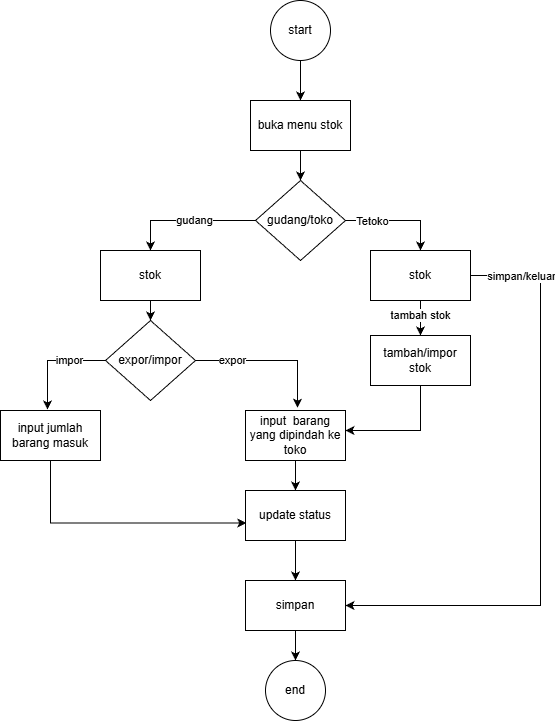

The diagram above was exported from draw.io. Its source (the exported page's mxGraphModel, read from the mxfile embedded in the PNG):
<mxGraphModel dx="799" dy="655" grid="1" gridSize="10" guides="1" tooltips="1" connect="1" arrows="1" fold="1" page="1" pageScale="1" pageWidth="827" pageHeight="1169" math="0" shadow="0">
  <root>
    <mxCell id="0" />
    <mxCell id="1" parent="0" />
    <mxCell id="mvTbcQy0bHICaubYwB7t-31" edge="1" parent="1" source="mvTbcQy0bHICaubYwB7t-1" style="edgeStyle=orthogonalEdgeStyle;rounded=0;orthogonalLoop=1;jettySize=auto;html=1;entryX=0.5;entryY=0;entryDx=0;entryDy=0;" target="mvTbcQy0bHICaubYwB7t-2">
      <mxGeometry relative="1" as="geometry" />
    </mxCell>
    <mxCell id="mvTbcQy0bHICaubYwB7t-1" parent="1" style="ellipse;whiteSpace=wrap;html=1;aspect=fixed;" value="start" vertex="1">
      <mxGeometry height="60" width="60" x="370" y="60" as="geometry" />
    </mxCell>
    <mxCell id="mvTbcQy0bHICaubYwB7t-30" edge="1" parent="1" source="mvTbcQy0bHICaubYwB7t-2" style="edgeStyle=orthogonalEdgeStyle;rounded=0;orthogonalLoop=1;jettySize=auto;html=1;entryX=0.5;entryY=0;entryDx=0;entryDy=0;" target="mvTbcQy0bHICaubYwB7t-3">
      <mxGeometry relative="1" as="geometry" />
    </mxCell>
    <mxCell id="mvTbcQy0bHICaubYwB7t-2" parent="1" style="rounded=0;whiteSpace=wrap;html=1;" value="buka menu stok" vertex="1">
      <mxGeometry height="50" width="100" x="350" y="160" as="geometry" />
    </mxCell>
    <mxCell id="mvTbcQy0bHICaubYwB7t-27" edge="1" parent="1" source="mvTbcQy0bHICaubYwB7t-3" style="edgeStyle=orthogonalEdgeStyle;rounded=0;orthogonalLoop=1;jettySize=auto;html=1;entryX=0.5;entryY=0;entryDx=0;entryDy=0;" target="mvTbcQy0bHICaubYwB7t-9">
      <mxGeometry relative="1" as="geometry">
        <mxPoint x="520" y="280" as="targetPoint" />
      </mxGeometry>
    </mxCell>
    <mxCell id="SwxCToqyBdg4iAzhShhJ-2" connectable="0" parent="mvTbcQy0bHICaubYwB7t-27" style="edgeLabel;html=1;align=center;verticalAlign=middle;resizable=0;points=[];" value="Tetoko" vertex="1">
      <mxGeometry relative="1" x="-0.4996" as="geometry">
        <mxPoint as="offset" />
      </mxGeometry>
    </mxCell>
    <mxCell id="mvTbcQy0bHICaubYwB7t-28" edge="1" parent="1" source="mvTbcQy0bHICaubYwB7t-3" style="edgeStyle=orthogonalEdgeStyle;rounded=0;orthogonalLoop=1;jettySize=auto;html=1;entryX=0.5;entryY=0;entryDx=0;entryDy=0;" target="mvTbcQy0bHICaubYwB7t-4">
      <mxGeometry relative="1" as="geometry">
        <mxPoint x="230" y="280" as="targetPoint" />
      </mxGeometry>
    </mxCell>
    <mxCell id="SwxCToqyBdg4iAzhShhJ-1" connectable="0" parent="mvTbcQy0bHICaubYwB7t-28" style="edgeLabel;html=1;align=center;verticalAlign=middle;resizable=0;points=[];" value="gudang" vertex="1">
      <mxGeometry relative="1" x="-0.0834" y="-1" as="geometry">
        <mxPoint as="offset" />
      </mxGeometry>
    </mxCell>
    <mxCell id="mvTbcQy0bHICaubYwB7t-3" parent="1" style="rhombus;whiteSpace=wrap;html=1;" value="gudang/toko" vertex="1">
      <mxGeometry height="80" width="90" x="355" y="240" as="geometry" />
    </mxCell>
    <mxCell id="mvTbcQy0bHICaubYwB7t-26" edge="1" parent="1" source="mvTbcQy0bHICaubYwB7t-4" style="edgeStyle=orthogonalEdgeStyle;rounded=0;orthogonalLoop=1;jettySize=auto;html=1;entryX=0.5;entryY=0;entryDx=0;entryDy=0;" target="mvTbcQy0bHICaubYwB7t-5">
      <mxGeometry relative="1" as="geometry" />
    </mxCell>
    <mxCell id="mvTbcQy0bHICaubYwB7t-4" parent="1" style="rounded=0;whiteSpace=wrap;html=1;" value="stok" vertex="1">
      <mxGeometry height="50" width="100" x="200" y="310" as="geometry" />
    </mxCell>
    <mxCell id="mvTbcQy0bHICaubYwB7t-20" edge="1" parent="1" source="mvTbcQy0bHICaubYwB7t-5" style="edgeStyle=orthogonalEdgeStyle;rounded=0;orthogonalLoop=1;jettySize=auto;html=1;entryX=0.52;entryY=-0.056;entryDx=0;entryDy=0;entryPerimeter=0;" target="mvTbcQy0bHICaubYwB7t-7">
      <mxGeometry relative="1" as="geometry">
        <mxPoint x="400" y="420" as="targetPoint" />
      </mxGeometry>
    </mxCell>
    <mxCell id="SwxCToqyBdg4iAzhShhJ-4" connectable="0" parent="mvTbcQy0bHICaubYwB7t-20" style="edgeLabel;html=1;align=center;verticalAlign=middle;resizable=0;points=[];" value="expor" vertex="1">
      <mxGeometry relative="1" x="-0.5137" y="1" as="geometry">
        <mxPoint as="offset" />
      </mxGeometry>
    </mxCell>
    <mxCell id="mvTbcQy0bHICaubYwB7t-22" edge="1" parent="1" source="mvTbcQy0bHICaubYwB7t-5" style="edgeStyle=orthogonalEdgeStyle;rounded=0;orthogonalLoop=1;jettySize=auto;html=1;entryX=0.47;entryY=-0.02;entryDx=0;entryDy=0;entryPerimeter=0;" target="mvTbcQy0bHICaubYwB7t-6">
      <mxGeometry relative="1" as="geometry">
        <mxPoint x="140" y="420" as="targetPoint" />
      </mxGeometry>
    </mxCell>
    <mxCell id="SwxCToqyBdg4iAzhShhJ-3" connectable="0" parent="mvTbcQy0bHICaubYwB7t-22" style="edgeLabel;html=1;align=center;verticalAlign=middle;resizable=0;points=[];" value="impor" vertex="1">
      <mxGeometry relative="1" x="-0.3002" y="-1" as="geometry">
        <mxPoint as="offset" />
      </mxGeometry>
    </mxCell>
    <mxCell id="mvTbcQy0bHICaubYwB7t-5" parent="1" style="rhombus;whiteSpace=wrap;html=1;" value="expor/impor" vertex="1">
      <mxGeometry height="80" width="90" x="205" y="380" as="geometry" />
    </mxCell>
    <mxCell id="mvTbcQy0bHICaubYwB7t-24" edge="1" parent="1" source="mvTbcQy0bHICaubYwB7t-6" style="edgeStyle=orthogonalEdgeStyle;rounded=0;orthogonalLoop=1;jettySize=auto;html=1;entryX=0.008;entryY=0.649;entryDx=0;entryDy=0;entryPerimeter=0;" target="mvTbcQy0bHICaubYwB7t-8">
      <mxGeometry relative="1" as="geometry">
        <Array as="points">
          <mxPoint x="150" y="583" />
        </Array>
        <mxPoint x="150" y="570" as="targetPoint" />
      </mxGeometry>
    </mxCell>
    <mxCell id="mvTbcQy0bHICaubYwB7t-6" parent="1" style="rounded=0;whiteSpace=wrap;html=1;" value="input jumlah barang masuk" vertex="1">
      <mxGeometry height="50" width="100" x="100" y="470" as="geometry" />
    </mxCell>
    <mxCell id="mvTbcQy0bHICaubYwB7t-18" edge="1" parent="1" source="mvTbcQy0bHICaubYwB7t-7" style="edgeStyle=orthogonalEdgeStyle;rounded=0;orthogonalLoop=1;jettySize=auto;html=1;" target="mvTbcQy0bHICaubYwB7t-8">
      <mxGeometry relative="1" as="geometry" />
    </mxCell>
    <mxCell id="mvTbcQy0bHICaubYwB7t-7" parent="1" style="rounded=0;whiteSpace=wrap;html=1;" value="input&amp;nbsp; barang yang dipindah ke toko" vertex="1">
      <mxGeometry height="50" width="100" x="345" y="470" as="geometry" />
    </mxCell>
    <mxCell id="mvTbcQy0bHICaubYwB7t-19" edge="1" parent="1" source="mvTbcQy0bHICaubYwB7t-8" style="edgeStyle=orthogonalEdgeStyle;rounded=0;orthogonalLoop=1;jettySize=auto;html=1;entryX=0.5;entryY=0;entryDx=0;entryDy=0;" target="mvTbcQy0bHICaubYwB7t-12">
      <mxGeometry relative="1" as="geometry" />
    </mxCell>
    <mxCell id="mvTbcQy0bHICaubYwB7t-8" parent="1" style="rounded=0;whiteSpace=wrap;html=1;" value="update status" vertex="1">
      <mxGeometry height="50" width="100" x="345" y="550" as="geometry" />
    </mxCell>
    <mxCell id="mvTbcQy0bHICaubYwB7t-13" edge="1" parent="1" source="mvTbcQy0bHICaubYwB7t-9" style="edgeStyle=orthogonalEdgeStyle;rounded=0;orthogonalLoop=1;jettySize=auto;html=1;entryX=1;entryY=0.5;entryDx=0;entryDy=0;" target="mvTbcQy0bHICaubYwB7t-12">
      <mxGeometry relative="1" as="geometry">
        <Array as="points">
          <mxPoint x="640" y="335" />
          <mxPoint x="640" y="665" />
        </Array>
        <mxPoint x="630" y="680" as="targetPoint" />
      </mxGeometry>
    </mxCell>
    <mxCell id="SwxCToqyBdg4iAzhShhJ-6" connectable="0" parent="mvTbcQy0bHICaubYwB7t-13" style="edgeLabel;html=1;align=center;verticalAlign=middle;resizable=0;points=[];" value="simpan/keluar" vertex="1">
      <mxGeometry relative="1" x="-0.8933" as="geometry">
        <mxPoint x="18" as="offset" />
      </mxGeometry>
    </mxCell>
    <mxCell id="mvTbcQy0bHICaubYwB7t-14" edge="1" parent="1" source="mvTbcQy0bHICaubYwB7t-9" style="edgeStyle=orthogonalEdgeStyle;rounded=0;orthogonalLoop=1;jettySize=auto;html=1;" target="mvTbcQy0bHICaubYwB7t-10">
      <mxGeometry relative="1" as="geometry" />
    </mxCell>
    <mxCell id="SwxCToqyBdg4iAzhShhJ-5" connectable="0" parent="mvTbcQy0bHICaubYwB7t-14" style="edgeLabel;html=1;align=center;verticalAlign=middle;resizable=0;points=[];" value="tambah stok" vertex="1">
      <mxGeometry relative="1" x="-0.3779" y="-1" as="geometry">
        <mxPoint as="offset" />
      </mxGeometry>
    </mxCell>
    <mxCell id="mvTbcQy0bHICaubYwB7t-9" parent="1" style="rounded=0;whiteSpace=wrap;html=1;" value="stok" vertex="1">
      <mxGeometry height="50" width="100" x="470" y="310" as="geometry" />
    </mxCell>
    <mxCell id="mvTbcQy0bHICaubYwB7t-15" edge="1" parent="1" source="mvTbcQy0bHICaubYwB7t-10" style="edgeStyle=orthogonalEdgeStyle;rounded=0;orthogonalLoop=1;jettySize=auto;html=1;" target="mvTbcQy0bHICaubYwB7t-7">
      <mxGeometry relative="1" as="geometry">
        <Array as="points">
          <mxPoint x="520" y="490" />
        </Array>
        <mxPoint x="520.0000000000002" y="500" as="targetPoint" />
      </mxGeometry>
    </mxCell>
    <mxCell id="mvTbcQy0bHICaubYwB7t-10" parent="1" style="rounded=0;whiteSpace=wrap;html=1;" value="tambah/impor stok" vertex="1">
      <mxGeometry height="50" width="100" x="470" y="395" as="geometry" />
    </mxCell>
    <mxCell id="mvTbcQy0bHICaubYwB7t-33" edge="1" parent="1" source="mvTbcQy0bHICaubYwB7t-12" style="edgeStyle=orthogonalEdgeStyle;rounded=0;orthogonalLoop=1;jettySize=auto;html=1;entryX=0.5;entryY=0;entryDx=0;entryDy=0;" target="mvTbcQy0bHICaubYwB7t-32">
      <mxGeometry relative="1" as="geometry">
        <mxPoint x="395" y="720" as="targetPoint" />
      </mxGeometry>
    </mxCell>
    <mxCell id="mvTbcQy0bHICaubYwB7t-12" parent="1" style="rounded=0;whiteSpace=wrap;html=1;" value="simpan" vertex="1">
      <mxGeometry height="50" width="100" x="345" y="640" as="geometry" />
    </mxCell>
    <mxCell id="mvTbcQy0bHICaubYwB7t-32" parent="1" style="ellipse;whiteSpace=wrap;html=1;aspect=fixed;" value="end" vertex="1">
      <mxGeometry height="60" width="60" x="365" y="720" as="geometry" />
    </mxCell>
  </root>
</mxGraphModel>